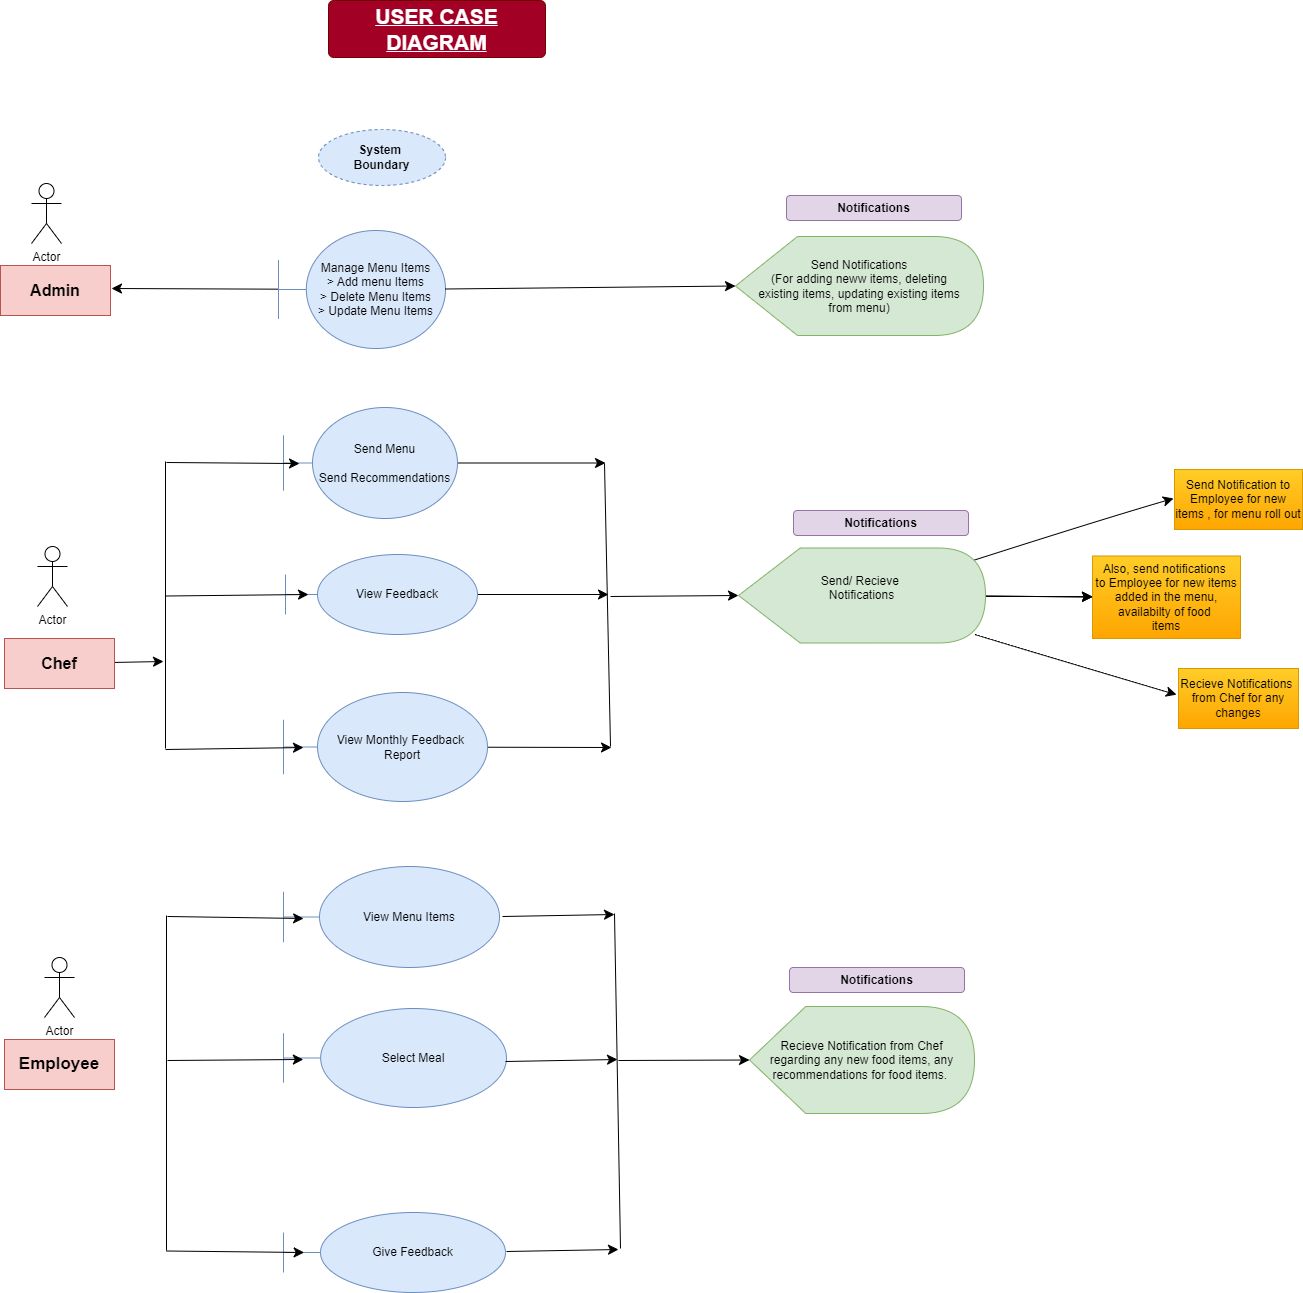

The diagram above was exported from draw.io. Its source (the exported page's mxGraphModel, read from the mxfile embedded in the PNG):
<mxGraphModel dx="1834" dy="1188" grid="0" gridSize="10" guides="1" tooltips="1" connect="1" arrows="1" fold="1" page="0" pageScale="1" pageWidth="1600" pageHeight="1200" math="0" shadow="0">
  <root>
    <mxCell id="0" />
    <mxCell id="1" parent="0" />
    <mxCell id="FTCe43QNjvLj0dVFWFMa-1" value="&lt;b&gt;&lt;font style=&quot;font-size: 16px;&quot;&gt;Admin&lt;/font&gt;&lt;/b&gt;" style="html=1;whiteSpace=wrap;fillColor=#f8cecc;strokeColor=#b85450;" vertex="1" parent="1">
      <mxGeometry x="-141" y="174" width="110" height="50" as="geometry" />
    </mxCell>
    <mxCell id="FTCe43QNjvLj0dVFWFMa-3" style="edgeStyle=none;curved=1;rounded=0;orthogonalLoop=1;jettySize=auto;html=1;fontSize=12;startSize=8;endSize=8;" edge="1" parent="1" source="FTCe43QNjvLj0dVFWFMa-2">
      <mxGeometry relative="1" as="geometry">
        <mxPoint x="-30" y="197" as="targetPoint" />
      </mxGeometry>
    </mxCell>
    <mxCell id="FTCe43QNjvLj0dVFWFMa-2" value="Manage Menu Items&lt;br&gt;&amp;gt; Add menu Items&lt;br&gt;&amp;gt; Delete Menu Items&lt;br&gt;&amp;gt; Update Menu Items" style="shape=umlBoundary;whiteSpace=wrap;html=1;fillColor=#dae8fc;strokeColor=#6c8ebf;" vertex="1" parent="1">
      <mxGeometry x="137" y="139" width="167" height="118" as="geometry" />
    </mxCell>
    <mxCell id="FTCe43QNjvLj0dVFWFMa-19" style="edgeStyle=none;curved=1;rounded=0;orthogonalLoop=1;jettySize=auto;html=1;fontSize=12;startSize=8;endSize=8;" edge="1" parent="1" source="FTCe43QNjvLj0dVFWFMa-4">
      <mxGeometry relative="1" as="geometry">
        <mxPoint x="22" y="570" as="targetPoint" />
      </mxGeometry>
    </mxCell>
    <mxCell id="FTCe43QNjvLj0dVFWFMa-4" value="&lt;b&gt;&lt;font style=&quot;font-size: 16px;&quot;&gt;Chef&lt;/font&gt;&lt;/b&gt;" style="html=1;whiteSpace=wrap;fillColor=#f8cecc;strokeColor=#b85450;" vertex="1" parent="1">
      <mxGeometry x="-137" y="547" width="110" height="50" as="geometry" />
    </mxCell>
    <mxCell id="FTCe43QNjvLj0dVFWFMa-45" style="edgeStyle=none;curved=1;rounded=0;orthogonalLoop=1;jettySize=auto;html=1;fontSize=12;startSize=8;endSize=8;" edge="1" parent="1" source="FTCe43QNjvLj0dVFWFMa-5">
      <mxGeometry relative="1" as="geometry">
        <mxPoint x="464" y="371.5" as="targetPoint" />
      </mxGeometry>
    </mxCell>
    <mxCell id="FTCe43QNjvLj0dVFWFMa-5" value="Send Menu&lt;br&gt;&lt;br&gt;Send Recommendations" style="shape=umlBoundary;whiteSpace=wrap;html=1;fillColor=#dae8fc;strokeColor=#6c8ebf;" vertex="1" parent="1">
      <mxGeometry x="142" y="316" width="174" height="111" as="geometry" />
    </mxCell>
    <mxCell id="FTCe43QNjvLj0dVFWFMa-46" style="edgeStyle=none;curved=1;rounded=0;orthogonalLoop=1;jettySize=auto;html=1;fontSize=12;startSize=8;endSize=8;" edge="1" parent="1" source="FTCe43QNjvLj0dVFWFMa-6">
      <mxGeometry relative="1" as="geometry">
        <mxPoint x="467" y="503" as="targetPoint" />
      </mxGeometry>
    </mxCell>
    <mxCell id="FTCe43QNjvLj0dVFWFMa-6" value="View Feedback" style="shape=umlBoundary;whiteSpace=wrap;html=1;fillColor=#dae8fc;strokeColor=#6c8ebf;" vertex="1" parent="1">
      <mxGeometry x="144" y="463" width="192" height="80" as="geometry" />
    </mxCell>
    <mxCell id="FTCe43QNjvLj0dVFWFMa-47" style="edgeStyle=none;curved=1;rounded=0;orthogonalLoop=1;jettySize=auto;html=1;fontSize=12;startSize=8;endSize=8;" edge="1" parent="1" source="FTCe43QNjvLj0dVFWFMa-7">
      <mxGeometry relative="1" as="geometry">
        <mxPoint x="470" y="656" as="targetPoint" />
      </mxGeometry>
    </mxCell>
    <mxCell id="FTCe43QNjvLj0dVFWFMa-7" value="View Monthly Feedback&amp;nbsp;&lt;br&gt;Report" style="shape=umlBoundary;whiteSpace=wrap;html=1;fillColor=#dae8fc;strokeColor=#6c8ebf;" vertex="1" parent="1">
      <mxGeometry x="142" y="601" width="204" height="109" as="geometry" />
    </mxCell>
    <mxCell id="FTCe43QNjvLj0dVFWFMa-8" value="&lt;b&gt;&lt;font style=&quot;font-size: 17px;&quot;&gt;Employee&lt;/font&gt;&lt;/b&gt;" style="html=1;whiteSpace=wrap;fillColor=#f8cecc;strokeColor=#b85450;" vertex="1" parent="1">
      <mxGeometry x="-137" y="948" width="110" height="50" as="geometry" />
    </mxCell>
    <mxCell id="FTCe43QNjvLj0dVFWFMa-9" value="View Menu Items" style="shape=umlBoundary;whiteSpace=wrap;html=1;fillColor=#dae8fc;strokeColor=#6c8ebf;" vertex="1" parent="1">
      <mxGeometry x="142" y="775" width="216" height="101" as="geometry" />
    </mxCell>
    <mxCell id="FTCe43QNjvLj0dVFWFMa-10" value="Select Meal" style="shape=umlBoundary;whiteSpace=wrap;html=1;fillColor=#dae8fc;strokeColor=#6c8ebf;" vertex="1" parent="1">
      <mxGeometry x="142" y="917" width="223" height="99" as="geometry" />
    </mxCell>
    <mxCell id="FTCe43QNjvLj0dVFWFMa-11" value="Give Feedback" style="shape=umlBoundary;whiteSpace=wrap;html=1;fillColor=#dae8fc;strokeColor=#6c8ebf;" vertex="1" parent="1">
      <mxGeometry x="142" y="1121" width="222" height="80" as="geometry" />
    </mxCell>
    <mxCell id="FTCe43QNjvLj0dVFWFMa-12" value="Actor" style="shape=umlActor;verticalLabelPosition=bottom;verticalAlign=top;html=1;" vertex="1" parent="1">
      <mxGeometry x="-110" y="92" width="30" height="60" as="geometry" />
    </mxCell>
    <mxCell id="FTCe43QNjvLj0dVFWFMa-15" value="Actor" style="shape=umlActor;verticalLabelPosition=bottom;verticalAlign=top;html=1;" vertex="1" parent="1">
      <mxGeometry x="-104" y="455" width="30" height="60" as="geometry" />
    </mxCell>
    <mxCell id="FTCe43QNjvLj0dVFWFMa-16" value="Actor" style="shape=umlActor;verticalLabelPosition=bottom;verticalAlign=top;html=1;" vertex="1" parent="1">
      <mxGeometry x="-97" y="866" width="30" height="60" as="geometry" />
    </mxCell>
    <mxCell id="FTCe43QNjvLj0dVFWFMa-20" value="" style="endArrow=none;html=1;rounded=0;fontSize=12;startSize=8;endSize=8;curved=1;" edge="1" parent="1">
      <mxGeometry width="50" height="50" relative="1" as="geometry">
        <mxPoint x="24" y="657" as="sourcePoint" />
        <mxPoint x="24" y="370" as="targetPoint" />
      </mxGeometry>
    </mxCell>
    <mxCell id="FTCe43QNjvLj0dVFWFMa-21" value="" style="endArrow=classic;html=1;rounded=0;fontSize=12;startSize=8;endSize=8;curved=1;entryX=0.092;entryY=0.505;entryDx=0;entryDy=0;entryPerimeter=0;" edge="1" parent="1" target="FTCe43QNjvLj0dVFWFMa-5">
      <mxGeometry width="50" height="50" relative="1" as="geometry">
        <mxPoint x="25" y="371" as="sourcePoint" />
        <mxPoint x="82" y="371" as="targetPoint" />
      </mxGeometry>
    </mxCell>
    <mxCell id="FTCe43QNjvLj0dVFWFMa-23" value="" style="endArrow=classic;html=1;rounded=0;fontSize=12;startSize=8;endSize=8;curved=1;" edge="1" parent="1">
      <mxGeometry width="50" height="50" relative="1" as="geometry">
        <mxPoint x="25" y="504.5" as="sourcePoint" />
        <mxPoint x="167" y="503" as="targetPoint" />
      </mxGeometry>
    </mxCell>
    <mxCell id="FTCe43QNjvLj0dVFWFMa-24" value="" style="endArrow=classic;html=1;rounded=0;fontSize=12;startSize=8;endSize=8;curved=1;entryX=0.098;entryY=0.505;entryDx=0;entryDy=0;entryPerimeter=0;" edge="1" parent="1" target="FTCe43QNjvLj0dVFWFMa-7">
      <mxGeometry width="50" height="50" relative="1" as="geometry">
        <mxPoint x="24" y="658" as="sourcePoint" />
        <mxPoint x="155" y="655" as="targetPoint" />
      </mxGeometry>
    </mxCell>
    <mxCell id="FTCe43QNjvLj0dVFWFMa-25" value="" style="endArrow=none;html=1;rounded=0;fontSize=12;startSize=8;endSize=8;curved=1;" edge="1" parent="1">
      <mxGeometry width="50" height="50" relative="1" as="geometry">
        <mxPoint x="25" y="1159" as="sourcePoint" />
        <mxPoint x="25" y="824" as="targetPoint" />
      </mxGeometry>
    </mxCell>
    <mxCell id="FTCe43QNjvLj0dVFWFMa-26" value="" style="endArrow=classic;html=1;rounded=0;fontSize=12;startSize=8;endSize=8;curved=1;entryX=0.093;entryY=0.515;entryDx=0;entryDy=0;entryPerimeter=0;" edge="1" parent="1" target="FTCe43QNjvLj0dVFWFMa-9">
      <mxGeometry width="50" height="50" relative="1" as="geometry">
        <mxPoint x="26" y="825" as="sourcePoint" />
        <mxPoint x="92" y="825" as="targetPoint" />
      </mxGeometry>
    </mxCell>
    <mxCell id="FTCe43QNjvLj0dVFWFMa-27" value="" style="endArrow=classic;html=1;rounded=0;fontSize=12;startSize=8;endSize=8;curved=1;entryX=0.089;entryY=0.515;entryDx=0;entryDy=0;entryPerimeter=0;" edge="1" parent="1" target="FTCe43QNjvLj0dVFWFMa-10">
      <mxGeometry width="50" height="50" relative="1" as="geometry">
        <mxPoint x="26" y="969" as="sourcePoint" />
        <mxPoint x="100" y="969" as="targetPoint" />
      </mxGeometry>
    </mxCell>
    <mxCell id="FTCe43QNjvLj0dVFWFMa-28" value="" style="endArrow=classic;html=1;rounded=0;fontSize=12;startSize=8;endSize=8;curved=1;entryX=0.093;entryY=0.5;entryDx=0;entryDy=0;entryPerimeter=0;" edge="1" parent="1" target="FTCe43QNjvLj0dVFWFMa-11">
      <mxGeometry width="50" height="50" relative="1" as="geometry">
        <mxPoint x="25" y="1159.5" as="sourcePoint" />
        <mxPoint x="89" y="1159.5" as="targetPoint" />
      </mxGeometry>
    </mxCell>
    <mxCell id="FTCe43QNjvLj0dVFWFMa-31" value="Send Notifications&lt;br&gt;(For adding neww items, deleting&lt;br&gt;existing items, updating existing items&lt;br&gt;from menu)" style="shape=display;whiteSpace=wrap;html=1;fillColor=#d5e8d4;strokeColor=#82b366;" vertex="1" parent="1">
      <mxGeometry x="594" y="145" width="248" height="99" as="geometry" />
    </mxCell>
    <mxCell id="FTCe43QNjvLj0dVFWFMa-32" value="&lt;b&gt;Notifications&lt;/b&gt;" style="rounded=1;whiteSpace=wrap;html=1;fillColor=#e1d5e7;strokeColor=#9673a6;" vertex="1" parent="1">
      <mxGeometry x="645" y="104" width="175" height="25" as="geometry" />
    </mxCell>
    <mxCell id="FTCe43QNjvLj0dVFWFMa-35" value="" style="edgeStyle=none;curved=1;rounded=0;orthogonalLoop=1;jettySize=auto;html=1;fontSize=12;startSize=8;endSize=8;" edge="1" parent="1">
      <mxGeometry relative="1" as="geometry">
        <mxPoint x="831.9952845528455" y="468.86" as="sourcePoint" />
        <mxPoint x="1032" y="407" as="targetPoint" />
        <Array as="points">
          <mxPoint x="963" y="427" />
        </Array>
      </mxGeometry>
    </mxCell>
    <mxCell id="FTCe43QNjvLj0dVFWFMa-37" value="" style="edgeStyle=none;curved=1;rounded=0;orthogonalLoop=1;jettySize=auto;html=1;fontSize=12;startSize=8;endSize=8;" edge="1" parent="1" source="FTCe43QNjvLj0dVFWFMa-33" target="FTCe43QNjvLj0dVFWFMa-36">
      <mxGeometry relative="1" as="geometry" />
    </mxCell>
    <mxCell id="FTCe43QNjvLj0dVFWFMa-38" value="" style="edgeStyle=none;curved=1;rounded=0;orthogonalLoop=1;jettySize=auto;html=1;fontSize=12;startSize=8;endSize=8;" edge="1" parent="1" source="FTCe43QNjvLj0dVFWFMa-33" target="FTCe43QNjvLj0dVFWFMa-36">
      <mxGeometry relative="1" as="geometry" />
    </mxCell>
    <mxCell id="FTCe43QNjvLj0dVFWFMa-39" value="" style="edgeStyle=none;curved=1;rounded=0;orthogonalLoop=1;jettySize=auto;html=1;fontSize=12;startSize=8;endSize=8;" edge="1" parent="1" source="FTCe43QNjvLj0dVFWFMa-33" target="FTCe43QNjvLj0dVFWFMa-36">
      <mxGeometry relative="1" as="geometry" />
    </mxCell>
    <mxCell id="FTCe43QNjvLj0dVFWFMa-41" value="" style="edgeStyle=none;curved=1;rounded=0;orthogonalLoop=1;jettySize=auto;html=1;fontSize=12;startSize=8;endSize=8;" edge="1" parent="1">
      <mxGeometry relative="1" as="geometry">
        <mxPoint x="834.0002369668243" y="543" as="sourcePoint" />
        <mxPoint x="1035" y="603.1698113207547" as="targetPoint" />
        <Array as="points">
          <mxPoint x="883" y="558" />
        </Array>
      </mxGeometry>
    </mxCell>
    <mxCell id="FTCe43QNjvLj0dVFWFMa-33" value="Send/ Recieve&amp;nbsp;&lt;br&gt;Notifications&lt;div&gt;&lt;br/&gt;&lt;/div&gt;" style="shape=display;whiteSpace=wrap;html=1;fillColor=#d5e8d4;strokeColor=#82b366;" vertex="1" parent="1">
      <mxGeometry x="597" y="456.5" width="247" height="95" as="geometry" />
    </mxCell>
    <mxCell id="FTCe43QNjvLj0dVFWFMa-34" value="Send Notification to&lt;br&gt;Employee for new items , for menu roll out" style="whiteSpace=wrap;html=1;fillColor=#ffcd28;gradientColor=#ffa500;strokeColor=#d79b00;" vertex="1" parent="1">
      <mxGeometry x="1033" y="378" width="128" height="60" as="geometry" />
    </mxCell>
    <mxCell id="FTCe43QNjvLj0dVFWFMa-36" value="Also, send notifications&amp;nbsp;&lt;br&gt;to Employee for new items added in the menu, availabilty of food&amp;nbsp;&lt;br&gt;items" style="whiteSpace=wrap;html=1;fillColor=#ffcd28;gradientColor=#ffa500;strokeColor=#d79b00;" vertex="1" parent="1">
      <mxGeometry x="951" y="464.5" width="148" height="82.5" as="geometry" />
    </mxCell>
    <mxCell id="FTCe43QNjvLj0dVFWFMa-40" value="Recieve Notifications&amp;nbsp;&lt;br&gt;from Chef for any changes" style="whiteSpace=wrap;html=1;fillColor=#ffcd28;gradientColor=#ffa500;strokeColor=#d79b00;" vertex="1" parent="1">
      <mxGeometry x="1037" y="577" width="120" height="60" as="geometry" />
    </mxCell>
    <mxCell id="FTCe43QNjvLj0dVFWFMa-42" value="Recieve Notification from Chef&lt;br&gt;regarding any new food items, any recommendations for food items.&amp;nbsp;" style="shape=display;whiteSpace=wrap;html=1;fillColor=#d5e8d4;strokeColor=#82b366;" vertex="1" parent="1">
      <mxGeometry x="608" y="915" width="225" height="107" as="geometry" />
    </mxCell>
    <mxCell id="FTCe43QNjvLj0dVFWFMa-44" value="" style="endArrow=classic;html=1;rounded=0;fontSize=12;startSize=8;endSize=8;curved=1;entryX=0;entryY=0.5;entryDx=0;entryDy=0;entryPerimeter=0;" edge="1" parent="1" target="FTCe43QNjvLj0dVFWFMa-31">
      <mxGeometry width="50" height="50" relative="1" as="geometry">
        <mxPoint x="304" y="197.5" as="sourcePoint" />
        <mxPoint x="411" y="197.5" as="targetPoint" />
      </mxGeometry>
    </mxCell>
    <mxCell id="FTCe43QNjvLj0dVFWFMa-48" value="" style="endArrow=none;html=1;rounded=0;fontSize=12;startSize=8;endSize=8;curved=1;" edge="1" parent="1">
      <mxGeometry width="50" height="50" relative="1" as="geometry">
        <mxPoint x="469" y="655" as="sourcePoint" />
        <mxPoint x="463" y="372" as="targetPoint" />
      </mxGeometry>
    </mxCell>
    <mxCell id="FTCe43QNjvLj0dVFWFMa-49" value="" style="endArrow=classic;html=1;rounded=0;fontSize=12;startSize=8;endSize=8;curved=1;entryX=0;entryY=0.5;entryDx=0;entryDy=0;entryPerimeter=0;" edge="1" parent="1" target="FTCe43QNjvLj0dVFWFMa-33">
      <mxGeometry width="50" height="50" relative="1" as="geometry">
        <mxPoint x="469" y="505" as="sourcePoint" />
        <mxPoint x="575" y="503" as="targetPoint" />
      </mxGeometry>
    </mxCell>
    <mxCell id="FTCe43QNjvLj0dVFWFMa-50" value="" style="endArrow=classic;html=1;rounded=0;fontSize=12;startSize=8;endSize=8;curved=1;" edge="1" parent="1">
      <mxGeometry width="50" height="50" relative="1" as="geometry">
        <mxPoint x="361" y="825" as="sourcePoint" />
        <mxPoint x="473" y="823" as="targetPoint" />
      </mxGeometry>
    </mxCell>
    <mxCell id="FTCe43QNjvLj0dVFWFMa-51" value="" style="endArrow=classic;html=1;rounded=0;fontSize=12;startSize=8;endSize=8;curved=1;" edge="1" parent="1">
      <mxGeometry width="50" height="50" relative="1" as="geometry">
        <mxPoint x="364" y="970" as="sourcePoint" />
        <mxPoint x="476" y="968" as="targetPoint" />
      </mxGeometry>
    </mxCell>
    <mxCell id="FTCe43QNjvLj0dVFWFMa-52" value="" style="endArrow=classic;html=1;rounded=0;fontSize=12;startSize=8;endSize=8;curved=1;" edge="1" parent="1">
      <mxGeometry width="50" height="50" relative="1" as="geometry">
        <mxPoint x="365" y="1160" as="sourcePoint" />
        <mxPoint x="477" y="1158" as="targetPoint" />
      </mxGeometry>
    </mxCell>
    <mxCell id="FTCe43QNjvLj0dVFWFMa-53" value="" style="endArrow=none;html=1;rounded=0;fontSize=12;startSize=8;endSize=8;curved=1;" edge="1" parent="1">
      <mxGeometry width="50" height="50" relative="1" as="geometry">
        <mxPoint x="479" y="1157" as="sourcePoint" />
        <mxPoint x="473" y="822" as="targetPoint" />
      </mxGeometry>
    </mxCell>
    <mxCell id="FTCe43QNjvLj0dVFWFMa-54" value="" style="endArrow=classic;html=1;rounded=0;fontSize=12;startSize=8;endSize=8;curved=1;entryX=0;entryY=0.5;entryDx=0;entryDy=0;entryPerimeter=0;" edge="1" parent="1" target="FTCe43QNjvLj0dVFWFMa-42">
      <mxGeometry width="50" height="50" relative="1" as="geometry">
        <mxPoint x="477" y="969" as="sourcePoint" />
        <mxPoint x="542" y="929" as="targetPoint" />
      </mxGeometry>
    </mxCell>
    <mxCell id="FTCe43QNjvLj0dVFWFMa-56" value="&lt;b&gt;Notifications&lt;/b&gt;" style="rounded=1;whiteSpace=wrap;html=1;fillColor=#e1d5e7;strokeColor=#9673a6;" vertex="1" parent="1">
      <mxGeometry x="652" y="419" width="175" height="25" as="geometry" />
    </mxCell>
    <mxCell id="FTCe43QNjvLj0dVFWFMa-57" value="&lt;b&gt;Notifications&lt;/b&gt;" style="rounded=1;whiteSpace=wrap;html=1;fillColor=#e1d5e7;strokeColor=#9673a6;" vertex="1" parent="1">
      <mxGeometry x="648" y="876" width="175" height="25" as="geometry" />
    </mxCell>
    <mxCell id="FTCe43QNjvLj0dVFWFMa-58" value="&lt;b&gt;System&amp;nbsp;&lt;br&gt;Boundary&lt;/b&gt;" style="ellipse;whiteSpace=wrap;html=1;align=center;dashed=1;fillColor=#dae8fc;strokeColor=#6c8ebf;" vertex="1" parent="1">
      <mxGeometry x="177" y="38" width="127" height="56" as="geometry" />
    </mxCell>
    <mxCell id="FTCe43QNjvLj0dVFWFMa-59" value="&lt;b&gt;&lt;u&gt;&lt;font style=&quot;font-size: 21px;&quot;&gt;USER CASE DIAGRAM&lt;/font&gt;&lt;/u&gt;&lt;/b&gt;" style="rounded=1;arcSize=10;whiteSpace=wrap;html=1;align=center;fillColor=#a20025;strokeColor=#6F0000;fontColor=#ffffff;" vertex="1" parent="1">
      <mxGeometry x="187" y="-91" width="217" height="57" as="geometry" />
    </mxCell>
  </root>
</mxGraphModel>